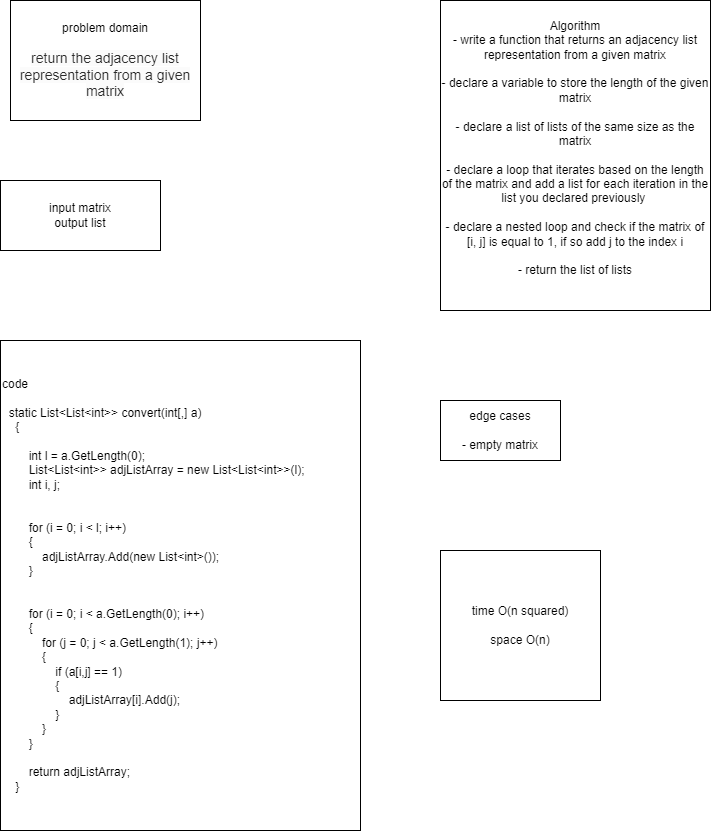

The diagram above was exported from draw.io. Its source (the exported page's mxGraphModel, read from the mxfile embedded in the PNG):
<mxGraphModel dx="2556" dy="1094" grid="1" gridSize="10" guides="1" tooltips="1" connect="1" arrows="1" fold="1" page="1" pageScale="1" pageWidth="827" pageHeight="1169" math="0" shadow="0">
  <root>
    <mxCell id="0" />
    <mxCell id="1" parent="0" />
    <mxCell id="vP8-_lfSpHF0asD2dfm7-1" value="problem domain&lt;br&gt;&lt;br&gt;&lt;span style=&quot;color: rgb(43, 43, 43); font-family: &amp;quot;Quattrocento Sans&amp;quot;, &amp;quot;Helvetica Neue&amp;quot;, Helvetica, Arial, sans-serif; font-size: 14px; text-align: start; background-color: rgb(251, 251, 251);&quot;&gt;return the adjacency list representation from a given matrix&lt;/span&gt;" style="rounded=0;whiteSpace=wrap;html=1;" vertex="1" parent="1">
      <mxGeometry x="50" y="40" width="190" height="120" as="geometry" />
    </mxCell>
    <mxCell id="vP8-_lfSpHF0asD2dfm7-2" value="Algorithm&lt;br&gt;- write a function that returns an adjacency list representation from a given matrix&lt;br&gt;&lt;br&gt;- declare a variable to store the length of the given matrix&lt;br&gt;&lt;br&gt;- declare a list of lists of the same size as the matrix&lt;br&gt;&lt;br&gt;- declare a loop that iterates based on the length of the matrix and add a list for each iteration in the list you declared previously&amp;nbsp;&lt;br&gt;&lt;br&gt;- declare a nested loop and check if the matrix of [i, j] is equal to 1, if so add j to the index i&lt;br&gt;&lt;br&gt;- return the list of lists&lt;br&gt;&lt;br&gt;" style="rounded=0;whiteSpace=wrap;html=1;" vertex="1" parent="1">
      <mxGeometry x="480" y="40" width="270" height="310" as="geometry" />
    </mxCell>
    <mxCell id="vP8-_lfSpHF0asD2dfm7-3" value="code&lt;br&gt;&lt;br&gt;&lt;div&gt;&amp;nbsp; static List&amp;lt;List&amp;lt;int&amp;gt;&amp;gt; convert(int[,] a)&lt;/div&gt;&lt;div&gt;&amp;nbsp; &amp;nbsp; {&lt;/div&gt;&lt;div&gt;&amp;nbsp; &amp;nbsp; &amp;nbsp; &amp;nbsp;&lt;/div&gt;&lt;div&gt;&amp;nbsp; &amp;nbsp; &amp;nbsp; &amp;nbsp; int l = a.GetLength(0);&lt;/div&gt;&lt;div&gt;&amp;nbsp; &amp;nbsp; &amp;nbsp; &amp;nbsp; List&amp;lt;List&amp;lt;int&amp;gt;&amp;gt; adjListArray = new List&amp;lt;List&amp;lt;int&amp;gt;&amp;gt;(l);&lt;/div&gt;&lt;div&gt;&amp;nbsp; &amp;nbsp; &amp;nbsp; &amp;nbsp; int i, j;&lt;/div&gt;&lt;div&gt;&amp;nbsp; &amp;nbsp; &amp;nbsp; &amp;nbsp; &amp;nbsp;&lt;/div&gt;&lt;div&gt;&amp;nbsp; &amp;nbsp; &amp;nbsp; &amp;nbsp;&amp;nbsp;&lt;/div&gt;&lt;div&gt;&amp;nbsp; &amp;nbsp; &amp;nbsp; &amp;nbsp; for (i = 0; i &amp;lt; l; i++)&lt;/div&gt;&lt;div&gt;&amp;nbsp; &amp;nbsp; &amp;nbsp; &amp;nbsp; {&lt;/div&gt;&lt;div&gt;&amp;nbsp; &amp;nbsp; &amp;nbsp; &amp;nbsp; &amp;nbsp; &amp;nbsp; adjListArray.Add(new List&amp;lt;int&amp;gt;());&lt;/div&gt;&lt;div&gt;&amp;nbsp; &amp;nbsp; &amp;nbsp; &amp;nbsp; }&lt;/div&gt;&lt;div&gt;&amp;nbsp;&lt;/div&gt;&lt;div&gt;&amp;nbsp; &amp;nbsp; &amp;nbsp; &amp;nbsp; &amp;nbsp;&lt;/div&gt;&lt;div&gt;&amp;nbsp; &amp;nbsp; &amp;nbsp; &amp;nbsp; for (i = 0; i &amp;lt; a.GetLength(0); i++)&lt;/div&gt;&lt;div&gt;&amp;nbsp; &amp;nbsp; &amp;nbsp; &amp;nbsp; {&lt;/div&gt;&lt;div&gt;&amp;nbsp; &amp;nbsp; &amp;nbsp; &amp;nbsp; &amp;nbsp; &amp;nbsp; for (j = 0; j &amp;lt; a.GetLength(1); j++)&lt;/div&gt;&lt;div&gt;&amp;nbsp; &amp;nbsp; &amp;nbsp; &amp;nbsp; &amp;nbsp; &amp;nbsp; {&lt;/div&gt;&lt;div&gt;&amp;nbsp; &amp;nbsp; &amp;nbsp; &amp;nbsp; &amp;nbsp; &amp;nbsp; &amp;nbsp; &amp;nbsp; if (a[i,j] == 1)&lt;/div&gt;&lt;div&gt;&amp;nbsp; &amp;nbsp; &amp;nbsp; &amp;nbsp; &amp;nbsp; &amp;nbsp; &amp;nbsp; &amp;nbsp; {&lt;/div&gt;&lt;div&gt;&amp;nbsp; &amp;nbsp; &amp;nbsp; &amp;nbsp; &amp;nbsp; &amp;nbsp; &amp;nbsp; &amp;nbsp; &amp;nbsp; &amp;nbsp; adjListArray[i].Add(j);&lt;/div&gt;&lt;div&gt;&amp;nbsp; &amp;nbsp; &amp;nbsp; &amp;nbsp; &amp;nbsp; &amp;nbsp; &amp;nbsp; &amp;nbsp; }&lt;/div&gt;&lt;div&gt;&amp;nbsp; &amp;nbsp; &amp;nbsp; &amp;nbsp; &amp;nbsp; &amp;nbsp; }&lt;/div&gt;&lt;div&gt;&amp;nbsp; &amp;nbsp; &amp;nbsp; &amp;nbsp; }&lt;/div&gt;&lt;div&gt;&amp;nbsp;&lt;/div&gt;&lt;div&gt;&amp;nbsp; &amp;nbsp; &amp;nbsp; &amp;nbsp; return adjListArray;&lt;/div&gt;&lt;div&gt;&amp;nbsp; &amp;nbsp; }&lt;/div&gt;" style="rounded=0;whiteSpace=wrap;html=1;align=left;" vertex="1" parent="1">
      <mxGeometry x="40" y="380" width="360" height="490" as="geometry" />
    </mxCell>
    <mxCell id="vP8-_lfSpHF0asD2dfm7-4" value="input matrix&lt;br&gt;output list" style="rounded=0;whiteSpace=wrap;html=1;" vertex="1" parent="1">
      <mxGeometry x="40" y="220" width="160" height="70" as="geometry" />
    </mxCell>
    <mxCell id="vP8-_lfSpHF0asD2dfm7-5" value="edge cases&lt;br&gt;&lt;br&gt;- empty matrix" style="rounded=0;whiteSpace=wrap;html=1;" vertex="1" parent="1">
      <mxGeometry x="480" y="440" width="120" height="60" as="geometry" />
    </mxCell>
    <mxCell id="vP8-_lfSpHF0asD2dfm7-6" value="time O(n squared)&lt;br&gt;&lt;br&gt;space O(n)" style="rounded=0;whiteSpace=wrap;html=1;" vertex="1" parent="1">
      <mxGeometry x="480" y="590" width="160" height="150" as="geometry" />
    </mxCell>
  </root>
</mxGraphModel>